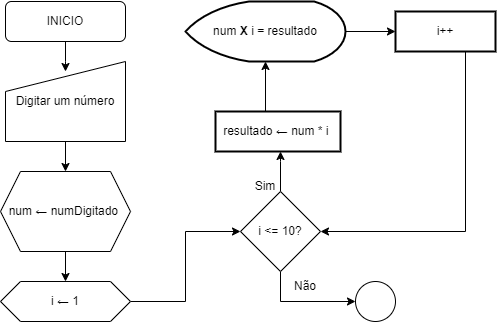

The diagram above was exported from draw.io. Its source (the exported page's mxGraphModel, read from the mxfile embedded in the PNG):
<mxGraphModel dx="1050" dy="565" grid="1" gridSize="10" guides="1" tooltips="1" connect="1" arrows="1" fold="1" page="1" pageScale="1" pageWidth="827" pageHeight="1169" math="0" shadow="0">
  <root>
    <mxCell id="0" />
    <mxCell id="1" parent="0" />
    <mxCell id="K_rthZFBVcP4TJ38Ed2K-6" value="" style="group" parent="1" vertex="1" connectable="0">
      <mxGeometry x="40" y="40" width="495" height="320" as="geometry" />
    </mxCell>
    <mxCell id="HETdrCyqOcIJrFQubFBk-1" value="" style="edgeStyle=orthogonalEdgeStyle;rounded=0;orthogonalLoop=1;jettySize=auto;html=1;" parent="K_rthZFBVcP4TJ38Ed2K-6" source="HETdrCyqOcIJrFQubFBk-2" edge="1">
      <mxGeometry relative="1" as="geometry">
        <mxPoint x="65" y="70" as="targetPoint" />
      </mxGeometry>
    </mxCell>
    <mxCell id="HETdrCyqOcIJrFQubFBk-2" value="INICIO" style="rounded=1;whiteSpace=wrap;html=1;fontSize=12;glass=0;strokeWidth=1;shadow=0;" parent="K_rthZFBVcP4TJ38Ed2K-6" vertex="1">
      <mxGeometry x="5" width="120" height="40" as="geometry" />
    </mxCell>
    <mxCell id="HETdrCyqOcIJrFQubFBk-5" value="" style="edgeStyle=orthogonalEdgeStyle;rounded=0;orthogonalLoop=1;jettySize=auto;html=1;" parent="K_rthZFBVcP4TJ38Ed2K-6" source="HETdrCyqOcIJrFQubFBk-3" target="HETdrCyqOcIJrFQubFBk-4" edge="1">
      <mxGeometry relative="1" as="geometry" />
    </mxCell>
    <mxCell id="HETdrCyqOcIJrFQubFBk-3" value="Digitar um número" style="shape=manualInput;whiteSpace=wrap;html=1;" parent="K_rthZFBVcP4TJ38Ed2K-6" vertex="1">
      <mxGeometry x="5" y="60" width="120" height="80" as="geometry" />
    </mxCell>
    <mxCell id="HETdrCyqOcIJrFQubFBk-7" value="" style="edgeStyle=orthogonalEdgeStyle;rounded=0;orthogonalLoop=1;jettySize=auto;html=1;" parent="K_rthZFBVcP4TJ38Ed2K-6" source="HETdrCyqOcIJrFQubFBk-4" target="HETdrCyqOcIJrFQubFBk-6" edge="1">
      <mxGeometry relative="1" as="geometry" />
    </mxCell>
    <mxCell id="HETdrCyqOcIJrFQubFBk-4" value="num ← numDigitado&amp;nbsp;&lt;span style=&quot;color: rgba(0, 0, 0, 0); font-family: monospace; font-size: 0px; text-align: start; text-wrap: nowrap;&quot;&gt;%3CmxGraphModel%3E%3Croot%3E%3CmxCell%20id%3D%220%22%2F%3E%3CmxCell%20id%3D%221%22%20parent%3D%220%22%2F%3E%3CmxCell%20id%3D%222%22%20value%3D%22%22%20style%3D%22edgeStyle%3DorthogonalEdgeStyle%3Brounded%3D0%3BorthogonalLoop%3D1%3BjettySize%3Dauto%3Bhtml%3D1%3B%22%20edge%3D%221%22%20source%3D%223%22%20parent%3D%221%22%3E%3CmxGeometry%20relative%3D%221%22%20as%3D%22geometry%22%3E%3CmxPoint%20x%3D%22140%22%20y%3D%22560%22%20as%3D%22targetPoint%22%2F%3E%3C%2FmxGeometry%3E%3C%2FmxCell%3E%3CmxCell%20id%3D%223%22%20value%3D%22INICIO%22%20style%3D%22rounded%3D1%3BwhiteSpace%3Dwrap%3Bhtml%3D1%3BfontSize%3D12%3Bglass%3D0%3BstrokeWidth%3D1%3Bshadow%3D0%3B%22%20vertex%3D%221%22%20parent%3D%221%22%3E%3CmxGeometry%20x%3D%2280%22%20y%3D%22490%22%20width%3D%22120%22%20height%3D%2240%22%20as%3D%22geometry%22%2F%3E%3C%2FmxCell%3E%3CmxCell%20id%3D%224%22%20value%3D%22Digitar%20um%20n%C3%BAmero%22%20style%3D%22shape%3DmanualInput%3BwhiteSpace%3Dwrap%3Bhtml%3D1%3B%22%20vertex%3D%221%22%20parent%3D%221%22%3E%3CmxGeometry%20x%3D%2280%22%20y%3D%22550%22%20width%3D%22120%22%20height%3D%2280%22%20as%3D%22geometry%22%2F%3E%3C%2FmxCell%3E%3C%2Froot%3E%3C%2FmxGraphModel%3E &amp;lt;-&lt;/span&gt;" style="shape=hexagon;perimeter=hexagonPerimeter2;whiteSpace=wrap;html=1;fixedSize=1;" parent="K_rthZFBVcP4TJ38Ed2K-6" vertex="1">
      <mxGeometry y="170" width="130" height="80" as="geometry" />
    </mxCell>
    <mxCell id="HETdrCyqOcIJrFQubFBk-9" value="" style="edgeStyle=orthogonalEdgeStyle;rounded=0;orthogonalLoop=1;jettySize=auto;html=1;entryX=0;entryY=0.5;entryDx=0;entryDy=0;" parent="K_rthZFBVcP4TJ38Ed2K-6" source="HETdrCyqOcIJrFQubFBk-6" target="HETdrCyqOcIJrFQubFBk-8" edge="1">
      <mxGeometry relative="1" as="geometry" />
    </mxCell>
    <mxCell id="HETdrCyqOcIJrFQubFBk-6" value="i ← 1" style="shape=hexagon;perimeter=hexagonPerimeter2;whiteSpace=wrap;html=1;fixedSize=1;" parent="K_rthZFBVcP4TJ38Ed2K-6" vertex="1">
      <mxGeometry y="280" width="130" height="40" as="geometry" />
    </mxCell>
    <mxCell id="HETdrCyqOcIJrFQubFBk-11" value="" style="edgeStyle=orthogonalEdgeStyle;rounded=0;orthogonalLoop=1;jettySize=auto;html=1;exitX=0.5;exitY=0;exitDx=0;exitDy=0;" parent="K_rthZFBVcP4TJ38Ed2K-6" source="HETdrCyqOcIJrFQubFBk-8" edge="1">
      <mxGeometry relative="1" as="geometry">
        <mxPoint x="285" y="190" as="sourcePoint" />
        <mxPoint x="280" y="150" as="targetPoint" />
        <Array as="points">
          <mxPoint x="280" y="160" />
          <mxPoint x="280" y="160" />
        </Array>
      </mxGeometry>
    </mxCell>
    <mxCell id="HETdrCyqOcIJrFQubFBk-19" value="" style="edgeStyle=orthogonalEdgeStyle;rounded=0;orthogonalLoop=1;jettySize=auto;html=1;exitX=0.5;exitY=1;exitDx=0;exitDy=0;" parent="K_rthZFBVcP4TJ38Ed2K-6" source="HETdrCyqOcIJrFQubFBk-8" target="HETdrCyqOcIJrFQubFBk-18" edge="1">
      <mxGeometry relative="1" as="geometry">
        <Array as="points">
          <mxPoint x="280" y="300" />
        </Array>
      </mxGeometry>
    </mxCell>
    <mxCell id="HETdrCyqOcIJrFQubFBk-8" value="i &amp;lt;= 10?" style="rhombus;whiteSpace=wrap;html=1;" parent="K_rthZFBVcP4TJ38Ed2K-6" vertex="1">
      <mxGeometry x="240" y="190" width="80" height="80" as="geometry" />
    </mxCell>
    <mxCell id="HETdrCyqOcIJrFQubFBk-13" value="" style="edgeStyle=orthogonalEdgeStyle;rounded=0;orthogonalLoop=1;jettySize=auto;html=1;entryX=0.5;entryY=1;entryDx=0;entryDy=0;entryPerimeter=0;exitX=0.5;exitY=0;exitDx=0;exitDy=0;" parent="K_rthZFBVcP4TJ38Ed2K-6" target="HETdrCyqOcIJrFQubFBk-12" edge="1">
      <mxGeometry relative="1" as="geometry">
        <mxPoint x="285" y="70" as="targetPoint" />
        <Array as="points">
          <mxPoint x="265" y="110" />
        </Array>
        <mxPoint x="270" y="110" as="sourcePoint" />
      </mxGeometry>
    </mxCell>
    <mxCell id="K_rthZFBVcP4TJ38Ed2K-4" value="" style="edgeStyle=orthogonalEdgeStyle;rounded=0;orthogonalLoop=1;jettySize=auto;html=1;" parent="K_rthZFBVcP4TJ38Ed2K-6" source="HETdrCyqOcIJrFQubFBk-12" target="K_rthZFBVcP4TJ38Ed2K-3" edge="1">
      <mxGeometry relative="1" as="geometry" />
    </mxCell>
    <mxCell id="HETdrCyqOcIJrFQubFBk-12" value="num &lt;b&gt;X&lt;/b&gt; i &lt;b&gt;=&lt;/b&gt; resultado" style="strokeWidth=2;html=1;shape=mxgraph.flowchart.display;whiteSpace=wrap;" parent="K_rthZFBVcP4TJ38Ed2K-6" vertex="1">
      <mxGeometry x="185" width="160" height="60" as="geometry" />
    </mxCell>
    <mxCell id="HETdrCyqOcIJrFQubFBk-17" value="Sim" style="text;strokeColor=none;align=center;fillColor=none;html=1;verticalAlign=middle;whiteSpace=wrap;rounded=0;" parent="K_rthZFBVcP4TJ38Ed2K-6" vertex="1">
      <mxGeometry x="235" y="170" width="60" height="30" as="geometry" />
    </mxCell>
    <mxCell id="HETdrCyqOcIJrFQubFBk-18" value="" style="ellipse;whiteSpace=wrap;html=1;" parent="K_rthZFBVcP4TJ38Ed2K-6" vertex="1">
      <mxGeometry x="355" y="280" width="40" height="40" as="geometry" />
    </mxCell>
    <mxCell id="HETdrCyqOcIJrFQubFBk-20" value="Não" style="text;strokeColor=none;align=center;fillColor=none;html=1;verticalAlign=middle;whiteSpace=wrap;rounded=0;" parent="K_rthZFBVcP4TJ38Ed2K-6" vertex="1">
      <mxGeometry x="275" y="270" width="60" height="30" as="geometry" />
    </mxCell>
    <mxCell id="HETdrCyqOcIJrFQubFBk-23" style="edgeStyle=orthogonalEdgeStyle;rounded=0;orthogonalLoop=1;jettySize=auto;html=1;entryX=1;entryY=0.5;entryDx=0;entryDy=0;" parent="K_rthZFBVcP4TJ38Ed2K-6" target="HETdrCyqOcIJrFQubFBk-8" edge="1">
      <mxGeometry relative="1" as="geometry">
        <Array as="points">
          <mxPoint x="465" y="230" />
        </Array>
        <mxPoint x="465" y="45" as="sourcePoint" />
      </mxGeometry>
    </mxCell>
    <mxCell id="K_rthZFBVcP4TJ38Ed2K-3" value="i++" style="whiteSpace=wrap;html=1;strokeWidth=2;" parent="K_rthZFBVcP4TJ38Ed2K-6" vertex="1">
      <mxGeometry x="395" y="10" width="100" height="40" as="geometry" />
    </mxCell>
    <mxCell id="K_rthZFBVcP4TJ38Ed2K-5" value="resultado ← num * i&amp;nbsp;&lt;span style=&quot;text-wrap: nowrap; color: rgba(0, 0, 0, 0); font-family: monospace; font-size: 0px; text-align: start;&quot;&gt;%3CmxGraphModel%3E%3Croot%3E%3CmxCell%20id%3D%220%22%2F%3E%3CmxCell%20id%3D%221%22%20parent%3D%220%22%2F%3E%3CmxCell%20id%3D%222%22%20value%3D%22%22%20style%3D%22edgeStyle%3DorthogonalEdgeStyle%3Brounded%3D0%3BorthogonalLoop%3D1%3BjettySize%3Dauto%3Bhtml%3D1%3B%22%20edge%3D%221%22%20source%3D%223%22%20parent%3D%221%22%3E%3CmxGeometry%20relative%3D%221%22%20as%3D%22geometry%22%3E%3CmxPoint%20x%3D%22140%22%20y%3D%22560%22%20as%3D%22targetPoint%22%2F%3E%3C%2FmxGeometry%3E%3C%2FmxCell%3E%3CmxCell%20id%3D%223%22%20value%3D%22INICIO%22%20style%3D%22rounded%3D1%3BwhiteSpace%3Dwrap%3Bhtml%3D1%3BfontSize%3D12%3Bglass%3D0%3BstrokeWidth%3D1%3Bshadow%3D0%3B%22%20vertex%3D%221%22%20parent%3D%221%22%3E%3CmxGeometry%20x%3D%2280%22%20y%3D%22490%22%20width%3D%22120%22%20height%3D%2240%22%20as%3D%22geometry%22%2F%3E%3C%2FmxCell%3E%3CmxCell%20id%3D%224%22%20value%3D%22Digitar%20um%20n%C3%BAmero%22%20style%3D%22shape%3DmanualInput%3BwhiteSpace%3Dwrap%3Bhtml%3D1%3B%22%20vertex%3D%221%22%20parent%3D%221%22%3E%3CmxGeometry%20x%3D%2280%22%20y%3D%22550%22%20width%3D%22120%22%20height%3D%2280%22%20as%3D%22geometry%22%2F%3E%3C%2FmxCell%3E%3C%2Froot%3E%3C%2FmxGraphModel%3E &amp;lt;-&lt;/span&gt;" style="whiteSpace=wrap;html=1;strokeWidth=2;" parent="K_rthZFBVcP4TJ38Ed2K-6" vertex="1">
      <mxGeometry x="215" y="110" width="125" height="40" as="geometry" />
    </mxCell>
  </root>
</mxGraphModel>